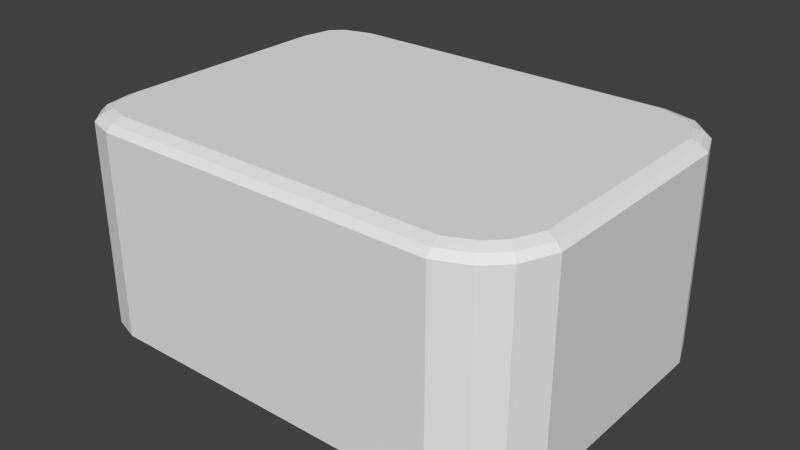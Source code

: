 # Source: StoneButton_N.blend  (saved by Blender 2.76.0; exported with 4.5.12 LTS)
import bpy
from mathutils import Matrix  # noqa: F401  (used for matrix-valued properties, if any)

bpy.ops.wm.read_factory_settings(use_empty=True)
scene = bpy.context.scene
scene.name = 'Scene'

# ---- collections
col_collection_1 = bpy.data.collections.new('Collection 1'); scene.collection.children.link(col_collection_1)

# ---- materials (node trees are filled in below, after node groups)
mat_material_001 = bpy.data.materials.new('Material.001')
mat_material_001.alpha_threshold = 0.0
mat_material_001.use_transparent_shadow = False
mat_material_001.roughness = 0.5
mat_material_001.line_color = (0.0, 0.0, 0.0, 1.0)

# ---- material node trees

# ---- world
world_world = bpy.data.worlds.new('World'); scene.world = world_world
world_world.color = (0.05088, 0.05088, 0.05088)
world_world.use_sun_shadow = False
world_world.sun_shadow_jitter_overblur = 0.0
world_world.cycles.sampling_method = 'MANUAL'
world_world.cycles.sample_map_resolution = 256

# ---- meshes
me_plane_003 = bpy.data.meshes.new('Plane.003')
me_plane_003.from_pydata([(0.2153, -0.1647, -0.1364), (0.1822, -0.1788, -0.1364), (0.2523, -0.1102, -0.1364), (0.2367, -0.1448, -0.1364), (-0.2422, -0.1484, -0.1364), (-0.2484, -0.1169, -0.1364), (-0.1931, -0.1788, -0.1364), (-0.2226, -0.1698, -0.1364), (-0.2199, 0.1689, -0.1364), (-0.1866, 0.1783, -0.1364), (-0.2484, 0.1113, -0.1364), (-0.2401, 0.1504, -0.1364), (0.1804, 0.1783, -0.1364), (0.2175, 0.1686, -0.1364), (0.2399, 0.1476, -0.1364), (0.2523, 0.1165, -0.1364), (0.1822, -0.1788, 0.06852), (0.2153, -0.1647, 0.06852), (0.2367, -0.1448, 0.06852), (0.2523, -0.1102, 0.06852), (-0.2484, -0.1169, 0.06852), (-0.2422, -0.1484, 0.06852), (-0.2226, -0.1698, 0.06852), (-0.1931, -0.1788, 0.06852), (-0.1866, 0.1783, 0.06852), (-0.2199, 0.1689, 0.06852), (-0.2401, 0.1504, 0.06852), (-0.2484, 0.1113, 0.06852), (0.2175, 0.1686, 0.06852), (0.1804, 0.1783, 0.06852), (0.2523, 0.1165, 0.06852), (0.2399, 0.1476, 0.06852), (0.179, -0.1606, 0.07861), (0.181, -0.172, 0.0745), (0.2066, -0.1489, 0.07861), (0.212, -0.1587, 0.0745), (0.2233, -0.1334, 0.07861), (0.2317, -0.1405, 0.0745), (0.2356, -0.106, 0.07861), (0.246, -0.1086, 0.0745), (-0.2317, -0.115, 0.07861), (-0.2421, -0.1162, 0.0745), (-0.2269, -0.1394, 0.07861), (-0.2364, -0.145, 0.0745), (-0.2139, -0.1535, 0.07861), (-0.2193, -0.1637, 0.0745), (-0.1908, -0.1606, 0.07861), (-0.1922, -0.172, 0.0745), (-0.1845, 0.1601, 0.07861), (-0.1858, 0.1714, 0.0745), (-0.212, 0.1523, 0.07861), (-0.2169, 0.1627, 0.0745), (-0.225, 0.1404, 0.07861), (-0.2344, 0.1466, 0.0745), (-0.2317, 0.1092, 0.07861), (-0.2421, 0.1105, 0.0745), (0.2097, 0.1519, 0.07861), (0.2146, 0.1623, 0.0745), (0.1784, 0.1601, 0.07861), (0.1796, 0.1714, 0.0745), (0.2356, 0.1128, 0.07861), (0.246, 0.1151, 0.0745), (0.2261, 0.1365, 0.07861), (0.2347, 0.1434, 0.0745)], [], [(2, 15, 30, 19), (13, 28, 31, 14), (1, 16, 23, 6), (12, 29, 28, 13), (2, 19, 18, 3), (7, 22, 21, 4), (30, 15, 14, 31), (25, 24, 9, 8), (11, 10, 27, 26), (7, 6, 23, 22), (20, 5, 4, 21), (5, 20, 27, 10), (29, 12, 9, 24), (8, 11, 26, 25), (3, 18, 17, 0), (16, 1, 0, 17), (33, 47, 23, 16), (61, 39, 19, 30), (39, 37, 18, 19), (41, 55, 27, 20), (51, 49, 24, 25), (47, 45, 22, 23), (37, 35, 17, 18), (49, 59, 29, 24), (59, 57, 28, 29), (55, 53, 26, 27), (45, 43, 21, 22), (57, 63, 31, 28), (53, 51, 25, 26), (43, 41, 20, 21), (63, 61, 30, 31), (35, 33, 16, 17), (34, 32, 33, 35), (38, 36, 37, 39), (36, 34, 35, 37), (42, 40, 41, 43), (46, 44, 45, 47), (44, 42, 43, 45), (32, 46, 47, 33), (50, 48, 49, 51), (54, 52, 53, 55), (52, 50, 51, 53), (40, 54, 55, 41), (58, 56, 57, 59), (48, 58, 59, 49), (62, 60, 61, 63), (60, 38, 39, 61), (56, 62, 63, 57), (34, 36, 38, 60, 62, 56, 58, 48, 50, 52, 54, 40, 42, 44, 46, 32)])
_ca = me_plane_003.color_attributes.new('Col', 'BYTE_COLOR', 'CORNER')
_ca.data.foreach_set('color', [0.1559, 0.147, 0.1274, 1.0, 0.1559, 0.147, 0.1274, 1.0, 0.1559, 0.147, 0.1274, 1.0, 0.1559, 0.147, 0.1274, 1.0, 0.1559, 0.147, 0.1274, 1.0, 0.1559, 0.147, 0.1274, 1.0, 0.1559, 0.147, 0.1274, 1.0, 0.1559, 0.147, 0.1274, 1.0, 0.1559, 0.147, 0.1274, 1.0, 0.1559, 0.147, 0.1274, 1.0, 0.1559, 0.147, 0.1274, 1.0, 0.1559, 0.147, 0.1274, 1.0, 0.1559, 0.147, 0.1274, 1.0, 0.1559, 0.147, 0.1274, 1.0, 0.1559, 0.147, 0.1274, 1.0, 0.1559, 0.147, 0.1274, 1.0, 0.1559, 0.147, 0.1274, 1.0, 0.1559, 0.147, 0.1274, 1.0, 0.1559, 0.147, 0.1274, 1.0, 0.1559, 0.147, 0.1274, 1.0, 0.1559, 0.147, 0.1274, 1.0, 0.1559, 0.147, 0.1274, 1.0, 0.1559, 0.147, 0.1274, 1.0, 0.1559, 0.147, 0.1274, 1.0, 0.1559, 0.147, 0.1274, 1.0, 0.1559, 0.147, 0.1274, 1.0, 0.1559, 0.147, 0.1274, 1.0, 0.1559, 0.147, 0.1274, 1.0, 0.1559, 0.147, 0.1274, 1.0, 0.1559, 0.147, 0.1274, 1.0, 0.1559, 0.147, 0.1274, 1.0, 0.1559, 0.147, 0.1274, 1.0, 0.1559, 0.147, 0.1274, 1.0, 0.1559, 0.147, 0.1274, 1.0, 0.1559, 0.147, 0.1274, 1.0, 0.1559, 0.147, 0.1274, 1.0, 0.1559, 0.147, 0.1274, 1.0, 0.1559, 0.147, 0.1274, 1.0, 0.1559, 0.147, 0.1274, 1.0, 0.1559, 0.147, 0.1274, 1.0, 0.1559, 0.147, 0.1274, 1.0, 0.1559, 0.147, 0.1274, 1.0, 0.1559, 0.147, 0.1274, 1.0, 0.1559, 0.147, 0.1274, 1.0, 0.1559, 0.147, 0.1274, 1.0, 0.1559, 0.147, 0.1274, 1.0, 0.1559, 0.147, 0.1274, 1.0, 0.1559, 0.147, 0.1274, 1.0, 0.1559, 0.147, 0.1274, 1.0, 0.1559, 0.147, 0.1274, 1.0, 0.1559, 0.147, 0.1274, 1.0, 0.1559, 0.147, 0.1274, 1.0, 0.1559, 0.147, 0.1274, 1.0, 0.1559, 0.147, 0.1274, 1.0, 0.1559, 0.147, 0.1274, 1.0, 0.1559, 0.147, 0.1274, 1.0, 0.1559, 0.147, 0.1274, 1.0, 0.1559, 0.147, 0.1274, 1.0, 0.1559, 0.147, 0.1274, 1.0, 0.1559, 0.147, 0.1274, 1.0, 0.1559, 0.147, 0.1274, 1.0, 0.1559, 0.147, 0.1274, 1.0, 0.1559, 0.147, 0.1274, 1.0, 0.1559, 0.147, 0.1274, 1.0, 0.2747, 0.2582, 0.2232, 1.0, 0.2747, 0.2582, 0.2232, 1.0, 0.2747, 0.2582, 0.2232, 1.0, 0.2747, 0.2582, 0.2232, 1.0, 0.2747, 0.2582, 0.2232, 1.0, 0.2747, 0.2582, 0.2232, 1.0, 0.2747, 0.2582, 0.2232, 1.0, 0.2747, 0.2582, 0.2232, 1.0, 0.2747, 0.2582, 0.2232, 1.0, 0.2747, 0.2582, 0.2232, 1.0, 0.2747, 0.2582, 0.2232, 1.0, 0.2747, 0.2582, 0.2232, 1.0, 0.2747, 0.2582, 0.2232, 1.0, 0.2747, 0.2582, 0.2232, 1.0, 0.2747, 0.2582, 0.2232, 1.0, 0.2747, 0.2582, 0.2232, 1.0, 0.2747, 0.2582, 0.2232, 1.0, 0.2747, 0.2582, 0.2232, 1.0, 0.2747, 0.2582, 0.2232, 1.0, 0.2747, 0.2582, 0.2232, 1.0, 0.2747, 0.2582, 0.2232, 1.0, 0.2747, 0.2582, 0.2232, 1.0, 0.2747, 0.2582, 0.2232, 1.0, 0.2747, 0.2582, 0.2232, 1.0, 0.2747, 0.2582, 0.2232, 1.0, 0.2747, 0.2582, 0.2232, 1.0, 0.2747, 0.2582, 0.2232, 1.0, 0.2747, 0.2582, 0.2232, 1.0, 0.2747, 0.2582, 0.2232, 1.0, 0.2747, 0.2582, 0.2232, 1.0, 0.2747, 0.2582, 0.2232, 1.0, 0.2747, 0.2582, 0.2232, 1.0, 0.2747, 0.2582, 0.2232, 1.0, 0.2747, 0.2582, 0.2232, 1.0, 0.2747, 0.2582, 0.2232, 1.0, 0.2747, 0.2582, 0.2232, 1.0, 0.2747, 0.2582, 0.2232, 1.0, 0.2747, 0.2582, 0.2232, 1.0, 0.2747, 0.2582, 0.2232, 1.0, 0.2747, 0.2582, 0.2232, 1.0, 0.2747, 0.2582, 0.2232, 1.0, 0.2747, 0.2582, 0.2232, 1.0, 0.2747, 0.2582, 0.2232, 1.0, 0.2747, 0.2582, 0.2232, 1.0, 0.2747, 0.2582, 0.2232, 1.0, 0.2747, 0.2582, 0.2232, 1.0, 0.2747, 0.2582, 0.2232, 1.0, 0.2747, 0.2582, 0.2232, 1.0, 0.2747, 0.2582, 0.2232, 1.0, 0.2747, 0.2582, 0.2232, 1.0, 0.2747, 0.2582, 0.2232, 1.0, 0.2747, 0.2582, 0.2232, 1.0, 0.2747, 0.2582, 0.2232, 1.0, 0.2747, 0.2582, 0.2232, 1.0, 0.2747, 0.2582, 0.2232, 1.0, 0.2747, 0.2582, 0.2232, 1.0, 0.2747, 0.2582, 0.2232, 1.0, 0.2747, 0.2582, 0.2232, 1.0, 0.2747, 0.2582, 0.2232, 1.0, 0.2747, 0.2582, 0.2232, 1.0, 0.2747, 0.2582, 0.2232, 1.0, 0.2747, 0.2582, 0.2232, 1.0, 0.2747, 0.2582, 0.2232, 1.0, 0.2747, 0.2582, 0.2232, 1.0, 0.3663, 0.3467, 0.3005, 1.0, 0.3663, 0.3467, 0.3005, 1.0, 0.3663, 0.3467, 0.3005, 1.0, 0.3663, 0.3467, 0.3005, 1.0, 0.3663, 0.3467, 0.3005, 1.0, 0.3663, 0.3467, 0.3005, 1.0, 0.3663, 0.3467, 0.3005, 1.0, 0.3663, 0.3467, 0.3005, 1.0, 0.3663, 0.3467, 0.3005, 1.0, 0.3663, 0.3467, 0.3005, 1.0, 0.3663, 0.3467, 0.3005, 1.0, 0.3663, 0.3467, 0.3005, 1.0, 0.3663, 0.3467, 0.3005, 1.0, 0.3663, 0.3467, 0.3005, 1.0, 0.3663, 0.3467, 0.3005, 1.0, 0.3663, 0.3467, 0.3005, 1.0, 0.3663, 0.3467, 0.3005, 1.0, 0.3663, 0.3467, 0.3005, 1.0, 0.3663, 0.3467, 0.3005, 1.0, 0.3663, 0.3467, 0.3005, 1.0, 0.3663, 0.3467, 0.3005, 1.0, 0.3663, 0.3467, 0.3005, 1.0, 0.3663, 0.3467, 0.3005, 1.0, 0.3663, 0.3467, 0.3005, 1.0, 0.3663, 0.3467, 0.3005, 1.0, 0.3663, 0.3467, 0.3005, 1.0, 0.3663, 0.3467, 0.3005, 1.0, 0.3663, 0.3467, 0.3005, 1.0, 0.3663, 0.3467, 0.3005, 1.0, 0.3663, 0.3467, 0.3005, 1.0, 0.3663, 0.3467, 0.3005, 1.0, 0.3663, 0.3467, 0.3005, 1.0, 0.3663, 0.3467, 0.3005, 1.0, 0.3663, 0.3467, 0.3005, 1.0, 0.3663, 0.3467, 0.3005, 1.0, 0.3663, 0.3467, 0.3005, 1.0, 0.3663, 0.3467, 0.3005, 1.0, 0.3663, 0.3467, 0.3005, 1.0, 0.3663, 0.3467, 0.3005, 1.0, 0.3663, 0.3467, 0.3005, 1.0, 0.3663, 0.3467, 0.3005, 1.0, 0.3663, 0.3467, 0.3005, 1.0, 0.3663, 0.3467, 0.3005, 1.0, 0.3663, 0.3467, 0.3005, 1.0, 0.3663, 0.3467, 0.3005, 1.0, 0.3663, 0.3467, 0.3005, 1.0, 0.3663, 0.3467, 0.3005, 1.0, 0.3663, 0.3467, 0.3005, 1.0, 0.3663, 0.3467, 0.3005, 1.0, 0.3663, 0.3467, 0.3005, 1.0, 0.3663, 0.3467, 0.3005, 1.0, 0.3663, 0.3467, 0.3005, 1.0, 0.3663, 0.3467, 0.3005, 1.0, 0.3663, 0.3467, 0.3005, 1.0, 0.3663, 0.3467, 0.3005, 1.0, 0.3663, 0.3467, 0.3005, 1.0, 0.3663, 0.3467, 0.3005, 1.0, 0.3663, 0.3467, 0.3005, 1.0, 0.3663, 0.3467, 0.3005, 1.0, 0.3663, 0.3467, 0.3005, 1.0, 0.3663, 0.3467, 0.3005, 1.0, 0.3663, 0.3467, 0.3005, 1.0, 0.3663, 0.3467, 0.3005, 1.0, 0.3663, 0.3467, 0.3005, 1.0, 0.5089, 0.4793, 0.4125, 1.0, 0.5089, 0.4793, 0.4125, 1.0, 0.5089, 0.4793, 0.4125, 1.0, 0.5089, 0.4793, 0.4125, 1.0, 0.5089, 0.4793, 0.4125, 1.0, 0.5089, 0.4793, 0.4125, 1.0, 0.5089, 0.4793, 0.4125, 1.0, 0.5089, 0.4793, 0.4125, 1.0, 0.5089, 0.4793, 0.4125, 1.0, 0.5089, 0.4793, 0.4125, 1.0, 0.5089, 0.4793, 0.4125, 1.0, 0.5089, 0.4793, 0.4125, 1.0, 0.5089, 0.4793, 0.4125, 1.0, 0.5089, 0.4793, 0.4125, 1.0, 0.5089, 0.4793, 0.4125, 1.0, 0.5089, 0.4793, 0.4125, 1.0])
me_plane_003.materials.append(mat_material_001)
me_plane_003.use_remesh_preserve_volume = False
me_plane_003.use_remesh_preserve_attributes = False
me_plane_003.use_mirror_vertex_groups = False
me_plane_003.use_paint_bone_selection = False
me_plane_003.use_paint_mask = True
me_plane_003.update()

# ---- objects
ob_plane_003 = bpy.data.objects.new('Plane.003', me_plane_003)

# ---- transforms, parenting, visibility, modifiers, constraints
ob_plane_003.location = (0.1675, 0.0006027, 0.06645)
ob_plane_003.scale = (0.9292, 0.9723, 1.0)
ob_plane_003.lineart.crease_threshold = 0.0

# ---- collection membership
col_collection_1.objects.link(ob_plane_003)

# ---- scene / render settings (as saved in the file)
scene.frame_start = 1; scene.frame_end = 250; scene.frame_set(1)
scene.render.engine = 'BLENDER_EEVEE_NEXT'
scene.render.resolution_percentage = 50
scene.render.dither_intensity = 0.0
scene.cycles.use_denoising = False
scene.cycles.samples = 10
scene.cycles.sampling_pattern = 'TABULATED_SOBOL'
scene.cycles.light_sampling_threshold = 0.0
scene.cycles.use_adaptive_sampling = False
scene.cycles.use_light_tree = False
scene.cycles.blur_glossy = 0.0
scene.cycles.pixel_filter_type = 'GAUSSIAN'
scene.cycles.sample_clamp_indirect = 0.0
scene.view_settings.view_transform = 'Standard'
bpy.context.view_layer.update()

# ---- added for rendering (the .blend has no active camera and no usable light): camera, sun
cam_auto = bpy.data.cameras.new('AutoCamera')
cam_auto.lens = 50.0
cam_auto.sensor_width = 36.0
cam_auto.clip_end = 1000.0
ob_auto_camera = bpy.data.objects.new('AutoCamera', cam_auto)
scene.collection.objects.link(ob_auto_camera)
ob_auto_camera.location = (0.742105, -0.686985, 0.49574)
ob_auto_camera.rotation_euler = (1.09748, -7.21219e-08, 0.694738)
scene.camera = ob_auto_camera
light_auto_sun = bpy.data.lights.new('AutoSun', 'SUN')
light_auto_sun.energy = 3.0
light_auto_sun.angle = 0.0523599
ob_auto_sun = bpy.data.objects.new('AutoSun', light_auto_sun)
scene.collection.objects.link(ob_auto_sun)
ob_auto_sun.rotation_euler = (0.872665, 0.174533, 0.523599)
bpy.context.view_layer.update()
